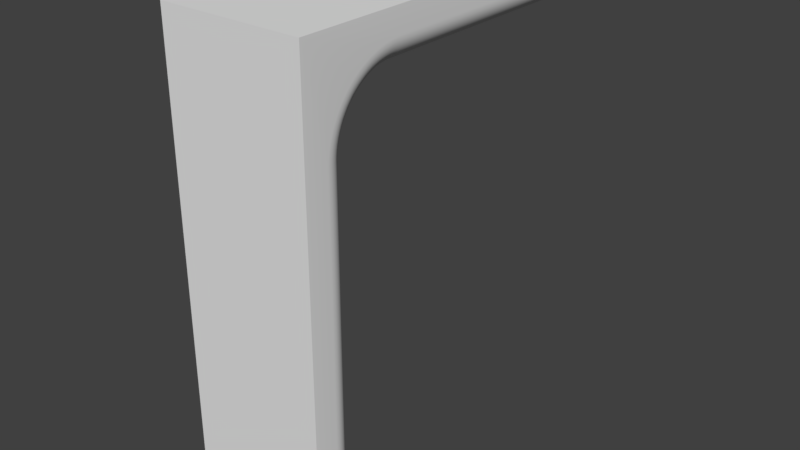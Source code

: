 # Source: CavernSupport.blend  (saved by Blender 2.77.0; exported with 4.5.12 LTS)
import bpy
from mathutils import Matrix  # noqa: F401  (used for matrix-valued properties, if any)

bpy.ops.wm.read_factory_settings(use_empty=True)
scene = bpy.context.scene
scene.name = 'Scene'

# ---- collections
col_collection_1 = bpy.data.collections.new('Collection 1'); scene.collection.children.link(col_collection_1)

# ---- materials (node trees are filled in below, after node groups)
mat_material = bpy.data.materials.new('Material')
mat_material.alpha_threshold = 0.0
mat_material.use_transparent_shadow = False
mat_material.roughness = 0.5
mat_material.line_color = (0.0, 0.0, 0.0, 1.0)

# ---- material node trees

# ---- world
world_world = bpy.data.worlds.new('World'); scene.world = world_world
world_world.color = (0.05088, 0.05088, 0.05088)
world_world.use_sun_shadow = False
world_world.sun_shadow_jitter_overblur = 0.0
world_world.cycles.sampling_method = 'MANUAL'

# ---- meshes
me_cube = bpy.data.meshes.new('Cube')
me_cube.from_pydata([(5.0, -1.0, -1.0), (-1.0, -1.0, -1.0), (5.0, 15.0, 19.0), (5.0, -1.0, 19.0), (-1.0, -1.0, 19.0), (-1.0, 15.0, 19.0), (3.5, 1.0, -0.5), (5.0, 0.0, -1.0), (4.156, 0.9877, -1.0), (4.309, 0.9511, -1.0), (4.454, 0.891, -1.0), (4.588, 0.809, -1.0), (4.707, 0.7071, -1.0), (4.809, 0.5878, -1.0), (4.891, 0.454, -1.0), (4.951, 0.309, -1.0), (4.988, 0.1564, -1.0), (5.0, 15.0, 18.0), (3.5, 14.5, 17.0), (4.988, 15.0, 17.84), (4.951, 15.0, 17.69), (4.891, 15.0, 17.55), (4.809, 15.0, 17.41), (4.707, 15.0, 17.29), (4.588, 15.0, 17.19), (4.454, 15.0, 17.11), (4.309, 15.0, 17.05), (4.156, 15.0, 17.01), (5.0, 0.0004933, 14.53), (3.5, 1.0, 14.5), (4.988, 0.1569, 14.53), (4.951, 0.3094, 14.52), (4.891, 0.4543, 14.52), (4.809, 0.588, 14.51), (4.707, 0.7073, 14.51), (4.588, 0.8091, 14.51), (4.454, 0.8911, 14.5), (4.309, 0.9511, 14.5), (4.156, 0.9877, 14.5), (5.0, 3.5, 18.0), (3.5, 3.5, 17.0), (4.988, 3.5, 17.84), (4.951, 3.5, 17.69), (4.891, 3.5, 17.55), (4.809, 3.5, 17.41), (4.707, 3.5, 17.29), (4.588, 3.5, 17.19), (4.454, 3.5, 17.11), (4.309, 3.5, 17.05), (4.156, 3.5, 17.01), (5.0, 0.006414, 14.72), (3.5, 1.005, 14.66), (4.988, 0.1626, 14.71), (4.951, 0.315, 14.7), (4.891, 0.4597, 14.69), (4.809, 0.5933, 14.68), (4.707, 0.7125, 14.68), (4.588, 0.8142, 14.67), (4.454, 0.8961, 14.66), (4.309, 0.9561, 14.66), (4.156, 0.9926, 14.66), (5.0, 0.02711, 14.94), (3.5, 1.02, 14.81), (4.988, 0.1824, 14.92), (4.951, 0.3338, 14.9), (4.891, 0.4777, 14.88), (4.809, 0.6105, 14.87), (4.707, 0.729, 14.85), (4.588, 0.8301, 14.84), (4.454, 0.9115, 14.83), (4.309, 0.9711, 14.82), (4.156, 1.007, 14.81), (5.0, 0.06151, 15.16), (3.5, 1.044, 14.97), (4.988, 0.2152, 15.13), (4.951, 0.3652, 15.1), (4.891, 0.5077, 15.07), (4.809, 0.6392, 15.05), (4.707, 0.7564, 15.02), (4.588, 0.8566, 15.0), (4.454, 0.9372, 14.99), (4.309, 0.9962, 14.98), (4.156, 1.032, 14.97), (5.0, 0.1095, 15.37), (3.5, 1.079, 15.12), (4.988, 0.2611, 15.33), (4.951, 0.4089, 15.29), (4.891, 0.5494, 15.26), (4.809, 0.6791, 15.22), (4.707, 0.7947, 15.19), (4.588, 0.8935, 15.17), (4.454, 0.9729, 15.15), (4.309, 1.031, 15.13), (4.156, 1.067, 15.12), (5.0, 0.1708, 15.58), (3.5, 1.122, 15.27), (4.988, 0.3197, 15.53), (4.951, 0.4649, 15.49), (4.891, 0.6028, 15.44), (4.809, 0.7301, 15.4), (4.707, 0.8437, 15.36), (4.588, 0.9406, 15.33), (4.454, 1.019, 15.31), (4.309, 1.076, 15.29), (4.156, 1.111, 15.28), (5.0, 0.2453, 15.79), (3.5, 1.176, 15.42), (4.988, 0.3908, 15.73), (4.951, 0.5328, 15.67), (4.891, 0.6676, 15.62), (4.809, 0.7921, 15.57), (4.707, 0.9031, 15.53), (4.588, 0.9979, 15.49), (4.454, 1.074, 15.46), (4.309, 1.13, 15.44), (4.156, 1.164, 15.42), (5.0, 0.3327, 15.99), (3.5, 1.238, 15.56), (4.988, 0.4743, 15.92), (4.951, 0.6124, 15.86), (4.891, 0.7436, 15.8), (4.809, 0.8648, 15.74), (4.707, 0.9728, 15.69), (4.588, 1.065, 15.65), (4.454, 1.139, 15.61), (4.309, 1.194, 15.59), (4.156, 1.227, 15.57), (5.0, 0.4325, 16.19), (3.5, 1.309, 15.7), (4.988, 0.5696, 16.11), (4.951, 0.7034, 16.04), (4.891, 0.8305, 15.97), (4.809, 0.9478, 15.9), (4.707, 1.052, 15.85), (4.588, 1.142, 15.8), (4.454, 1.214, 15.76), (4.309, 1.266, 15.73), (4.156, 1.298, 15.71), (5.0, 0.5444, 16.38), (3.5, 1.389, 15.84), (4.988, 0.6766, 16.29), (4.951, 0.8055, 16.21), (4.891, 0.9279, 16.13), (4.809, 1.041, 16.06), (4.707, 1.142, 16.0), (4.588, 1.228, 15.94), (4.454, 1.297, 15.9), (4.309, 1.348, 15.87), (4.156, 1.379, 15.85), (5.0, 0.668, 16.56), (3.5, 1.477, 15.97), (4.988, 0.7947, 16.47), (4.951, 0.9182, 16.38), (4.891, 1.036, 16.29), (4.809, 1.144, 16.21), (4.707, 1.24, 16.14), (4.588, 1.323, 16.08), (4.454, 1.389, 16.03), (4.309, 1.438, 16.0), (4.156, 1.467, 15.98), (5.0, 0.8028, 16.73), (3.5, 1.574, 16.09), (4.988, 0.9234, 16.63), (4.951, 1.041, 16.53), (4.891, 1.153, 16.44), (4.809, 1.256, 16.36), (4.707, 1.348, 16.28), (4.588, 1.426, 16.22), (4.454, 1.49, 16.16), (4.309, 1.536, 16.12), (4.156, 1.564, 16.1), (5.0, 0.9483, 16.9), (3.5, 1.678, 16.21), (4.988, 1.062, 16.79), (4.951, 1.174, 16.68), (4.891, 1.279, 16.59), (4.809, 1.377, 16.49), (4.707, 1.464, 16.41), (4.588, 1.538, 16.34), (4.454, 1.598, 16.29), (4.309, 1.642, 16.24), (4.156, 1.669, 16.22), (5.0, 1.104, 17.05), (3.5, 1.789, 16.32), (4.988, 1.211, 16.94), (4.951, 1.315, 16.83), (4.891, 1.415, 16.72), (4.809, 1.506, 16.62), (4.707, 1.588, 16.54), (4.588, 1.658, 16.46), (4.454, 1.714, 16.4), (4.309, 1.755, 16.36), (4.156, 1.78, 16.33), (5.0, 1.269, 17.2), (3.5, 1.906, 16.43), (4.988, 1.368, 17.08), (4.951, 1.466, 16.96), (4.891, 1.558, 16.85), (4.809, 1.644, 16.74), (4.707, 1.72, 16.65), (4.588, 1.785, 16.57), (4.454, 1.837, 16.51), (4.309, 1.875, 16.46), (4.156, 1.899, 16.44), (5.0, 1.442, 17.33), (3.5, 2.031, 16.52), (4.988, 1.534, 17.21), (4.951, 1.624, 17.08), (4.891, 1.709, 16.96), (4.809, 1.788, 16.86), (4.707, 1.858, 16.76), (4.588, 1.918, 16.68), (4.454, 1.966, 16.61), (4.309, 2.002, 16.56), (4.156, 2.023, 16.53), (5.0, 1.624, 17.46), (3.5, 2.16, 16.61), (4.988, 1.708, 17.32), (4.951, 1.79, 17.19), (4.891, 1.868, 17.07), (4.809, 1.939, 16.96), (4.707, 2.003, 16.86), (4.588, 2.058, 16.77), (4.454, 2.102, 16.7), (4.309, 2.134, 16.65), (4.156, 2.154, 16.62), (5.0, 1.814, 17.57), (3.5, 2.296, 16.69), (4.988, 1.889, 17.43), (4.951, 1.963, 17.3), (4.891, 2.032, 17.17), (4.809, 2.097, 17.05), (4.707, 2.154, 16.95), (4.588, 2.204, 16.86), (4.454, 2.243, 16.79), (4.309, 2.272, 16.73), (4.156, 2.29, 16.7), (5.0, 2.01, 17.67), (3.5, 2.436, 16.76), (4.988, 2.076, 17.53), (4.951, 2.141, 17.39), (4.891, 2.203, 17.26), (4.809, 2.26, 17.14), (4.707, 2.311, 17.03), (4.588, 2.354, 16.93), (4.454, 2.389, 16.86), (4.309, 2.415, 16.81), (4.156, 2.43, 16.77), (5.0, 2.211, 17.75), (3.5, 2.58, 16.82), (4.988, 2.269, 17.61), (4.951, 2.325, 17.47), (4.891, 2.379, 17.33), (4.809, 2.428, 17.21), (4.707, 2.472, 17.1), (4.588, 2.509, 17.0), (4.454, 2.54, 16.93), (4.309, 2.562, 16.87), (4.156, 2.575, 16.84), (5.0, 2.418, 17.83), (3.5, 2.727, 16.88), (4.988, 2.467, 17.68), (4.951, 2.514, 17.54), (4.891, 2.559, 17.4), (4.809, 2.6, 17.27), (4.707, 2.637, 17.16), (4.588, 2.668, 17.06), (4.454, 2.694, 16.98), (4.309, 2.712, 16.92), (4.156, 2.724, 16.89), (5.0, 2.629, 17.89), (3.5, 2.878, 16.92), (4.988, 2.668, 17.74), (4.951, 2.706, 17.59), (4.891, 2.742, 17.45), (4.809, 2.776, 17.32), (4.707, 2.805, 17.21), (4.588, 2.831, 17.11), (4.454, 2.851, 17.03), (4.309, 2.866, 16.97), (4.156, 2.875, 16.93), (5.0, 2.844, 17.94), (3.5, 3.032, 16.96), (4.988, 2.873, 17.78), (4.951, 2.902, 17.63), (4.891, 2.929, 17.49), (4.809, 2.954, 17.36), (4.707, 2.977, 17.24), (4.588, 2.996, 17.14), (4.454, 3.011, 17.06), (4.309, 3.022, 17.0), (4.156, 3.029, 16.97), (5.0, 3.061, 17.97), (3.5, 3.187, 16.98), (4.988, 3.081, 17.82), (4.951, 3.1, 17.67), (4.891, 3.118, 17.52), (4.809, 3.135, 17.39), (4.707, 3.15, 17.27), (4.588, 3.163, 17.17), (4.454, 3.173, 17.09), (4.309, 3.181, 17.03), (4.156, 3.185, 16.99), (5.0, 3.28, 17.99), (3.5, 3.343, 17.0), (4.988, 3.29, 17.84), (4.951, 3.3, 17.69), (4.891, 3.309, 17.54), (4.809, 3.317, 17.41), (4.707, 3.325, 17.29), (4.588, 3.331, 17.19), (4.454, 3.336, 17.1), (4.309, 3.34, 17.04), (4.156, 3.342, 17.01), (-1.0, 3.576e-07, -1.0), (0.5, 1.0, -0.5), (-0.9877, 0.1564, -1.0), (-0.9511, 0.309, -1.0), (-0.891, 0.454, -1.0), (-0.809, 0.5878, -1.0), (-0.7071, 0.7071, -1.0), (-0.5878, 0.809, -1.0), (-0.454, 0.891, -1.0), (-0.309, 0.9511, -1.0), (-0.1564, 0.9877, -1.0), (0.5, 14.5, 17.0), (-1.0, 15.0, 18.0), (-0.1564, 15.0, 17.01), (-0.309, 15.0, 17.05), (-0.454, 15.0, 17.11), (-0.5878, 15.0, 17.19), (-0.7071, 15.0, 17.29), (-0.809, 15.0, 17.41), (-0.891, 15.0, 17.55), (-0.9511, 15.0, 17.69), (-0.9877, 15.0, 17.84), (-1.0, 3.469, 18.0), (0.5, 3.5, 17.0), (-0.9877, 3.474, 17.84), (-0.9511, 3.478, 17.69), (-0.891, 3.483, 17.55), (-0.809, 3.487, 17.41), (-0.7071, 3.491, 17.29), (-0.5878, 3.494, 17.19), (-0.454, 3.497, 17.11), (-0.309, 3.498, 17.05), (-0.1564, 3.5, 17.01), (0.5, 1.0, 14.5), (-1.0, 2.384e-07, 14.5), (-0.1564, 0.9877, 14.5), (-0.309, 0.9511, 14.5), (-0.454, 0.891, 14.5), (-0.5878, 0.809, 14.5), (-0.7071, 0.7071, 14.5), (-0.809, 0.5878, 14.5), (-0.891, 0.454, 14.5), (-0.9511, 0.309, 14.5), (-0.9877, 0.1564, 14.5), (0.5, 3.343, 17.0), (-1.0, 3.28, 17.99), (-0.1564, 3.342, 17.01), (-0.309, 3.34, 17.04), (-0.454, 3.336, 17.1), (-0.5878, 3.331, 17.19), (-0.7071, 3.325, 17.29), (-0.809, 3.317, 17.41), (-0.891, 3.309, 17.54), (-0.9511, 3.3, 17.69), (-0.9877, 3.29, 17.84), (0.5, 3.187, 16.98), (-1.0, 3.061, 17.97), (-0.1564, 3.185, 16.99), (-0.309, 3.181, 17.03), (-0.454, 3.173, 17.09), (-0.5878, 3.163, 17.17), (-0.7071, 3.15, 17.27), (-0.809, 3.135, 17.39), (-0.891, 3.118, 17.52), (-0.9511, 3.1, 17.67), (-0.9877, 3.081, 17.82), (0.5, 3.032, 16.96), (-1.0, 2.844, 17.94), (-0.1564, 3.029, 16.97), (-0.309, 3.022, 17.0), (-0.454, 3.011, 17.06), (-0.5878, 2.996, 17.14), (-0.7071, 2.977, 17.24), (-0.809, 2.954, 17.36), (-0.891, 2.929, 17.49), (-0.9511, 2.902, 17.63), (-0.9877, 2.873, 17.78), (0.5, 2.878, 16.92), (-1.0, 2.629, 17.89), (-0.1564, 2.875, 16.93), (-0.309, 2.866, 16.97), (-0.454, 2.851, 17.03), (-0.5878, 2.831, 17.11), (-0.7071, 2.805, 17.21), (-0.809, 2.776, 17.32), (-0.891, 2.742, 17.45), (-0.9511, 2.706, 17.59), (-0.9877, 2.668, 17.74), (0.5, 2.727, 16.88), (-1.0, 2.418, 17.83), (-0.1564, 2.724, 16.89), (-0.309, 2.712, 16.92), (-0.454, 2.694, 16.98), (-0.5878, 2.668, 17.06), (-0.7071, 2.637, 17.16), (-0.809, 2.6, 17.27), (-0.891, 2.559, 17.4), (-0.9511, 2.514, 17.54), (-0.9877, 2.467, 17.68), (0.5, 2.58, 16.82), (-1.0, 2.211, 17.75), (-0.1564, 2.575, 16.84), (-0.309, 2.562, 16.87), (-0.454, 2.54, 16.93), (-0.5878, 2.509, 17.0), (-0.7071, 2.472, 17.1), (-0.809, 2.428, 17.21), (-0.891, 2.379, 17.33), (-0.9511, 2.325, 17.47), (-0.9877, 2.269, 17.61), (0.5, 2.436, 16.76), (-1.0, 2.01, 17.67), (-0.1564, 2.43, 16.77), (-0.309, 2.415, 16.81), (-0.454, 2.389, 16.86), (-0.5878, 2.354, 16.93), (-0.7071, 2.311, 17.03), (-0.809, 2.26, 17.14), (-0.891, 2.203, 17.26), (-0.9511, 2.141, 17.39), (-0.9877, 2.076, 17.53), (0.5, 2.296, 16.69), (-1.0, 1.814, 17.57), (-0.1564, 2.29, 16.7), (-0.309, 2.272, 16.73), (-0.454, 2.243, 16.79), (-0.5878, 2.204, 16.86), (-0.7071, 2.154, 16.95), (-0.809, 2.097, 17.05), (-0.891, 2.032, 17.17), (-0.9511, 1.963, 17.3), (-0.9877, 1.889, 17.43), (0.5, 2.16, 16.61), (-1.0, 1.624, 17.46), (-0.1564, 2.154, 16.62), (-0.309, 2.134, 16.65), (-0.454, 2.102, 16.7), (-0.5878, 2.058, 16.77), (-0.7071, 2.003, 16.86), (-0.809, 1.939, 16.96), (-0.891, 1.868, 17.07), (-0.9511, 1.79, 17.19), (-0.9877, 1.708, 17.32), (0.5, 2.031, 16.52), (-1.0, 1.442, 17.33), (-0.1564, 2.023, 16.53), (-0.309, 2.002, 16.56), (-0.454, 1.966, 16.61), (-0.5878, 1.918, 16.68), (-0.7071, 1.858, 16.76), (-0.809, 1.788, 16.86), (-0.891, 1.709, 16.96), (-0.9511, 1.624, 17.08), (-0.9877, 1.534, 17.21), (0.5, 1.906, 16.43), (-1.0, 1.269, 17.2), (-0.1564, 1.899, 16.44), (-0.309, 1.875, 16.46), (-0.454, 1.837, 16.51), (-0.5878, 1.785, 16.57), (-0.7071, 1.72, 16.65), (-0.809, 1.644, 16.74), (-0.891, 1.558, 16.85), (-0.9511, 1.466, 16.96), (-0.9877, 1.368, 17.08), (0.5, 1.789, 16.32), (-1.0, 1.104, 17.05), (-0.1564, 1.78, 16.33), (-0.309, 1.755, 16.36), (-0.454, 1.714, 16.4), (-0.5878, 1.658, 16.46), (-0.7071, 1.588, 16.54), (-0.809, 1.506, 16.62), (-0.891, 1.415, 16.72), (-0.9511, 1.315, 16.83), (-0.9877, 1.211, 16.94), (0.5, 1.678, 16.21), (-1.0, 0.9483, 16.9), (-0.1564, 1.669, 16.22), (-0.309, 1.642, 16.24), (-0.454, 1.598, 16.29), (-0.5878, 1.538, 16.34), (-0.7071, 1.464, 16.41), (-0.809, 1.377, 16.49), (-0.891, 1.279, 16.59), (-0.9511, 1.174, 16.68), (-0.9877, 1.062, 16.79), (0.5, 1.574, 16.09), (-1.0, 0.8028, 16.73), (-0.1564, 1.564, 16.1), (-0.309, 1.536, 16.12), (-0.454, 1.49, 16.16), (-0.5878, 1.426, 16.22), (-0.7071, 1.348, 16.28), (-0.809, 1.256, 16.36), (-0.891, 1.153, 16.44), (-0.9511, 1.041, 16.53), (-0.9877, 0.9234, 16.63), (0.5, 1.477, 15.97), (-1.0, 0.668, 16.56), (-0.1564, 1.467, 15.98), (-0.309, 1.438, 16.0), (-0.454, 1.389, 16.03), (-0.5878, 1.323, 16.08), (-0.7071, 1.24, 16.14), (-0.809, 1.144, 16.21), (-0.891, 1.036, 16.29), (-0.9511, 0.9182, 16.38), (-0.9877, 0.7947, 16.47), (0.5, 1.389, 15.84), (-1.0, 0.5444, 16.38), (-0.1564, 1.379, 15.85), (-0.309, 1.348, 15.87), (-0.454, 1.297, 15.9), (-0.5878, 1.228, 15.94), (-0.7071, 1.142, 16.0), (-0.809, 1.041, 16.06), (-0.891, 0.9279, 16.13), (-0.9511, 0.8055, 16.21), (-0.9877, 0.6766, 16.29), (0.5, 1.309, 15.7), (-1.0, 0.4325, 16.19), (-0.1564, 1.298, 15.71), (-0.309, 1.266, 15.73), (-0.454, 1.214, 15.76), (-0.5878, 1.142, 15.8), (-0.7071, 1.052, 15.85), (-0.809, 0.9478, 15.9), (-0.891, 0.8305, 15.97), (-0.9511, 0.7034, 16.04), (-0.9877, 0.5696, 16.11), (0.5, 1.238, 15.56), (-1.0, 0.3327, 15.99), (-0.1564, 1.227, 15.57), (-0.309, 1.194, 15.59), (-0.454, 1.139, 15.61), (-0.5878, 1.065, 15.65), (-0.7071, 0.9728, 15.69), (-0.809, 0.8648, 15.74), (-0.891, 0.7436, 15.8), (-0.9511, 0.6124, 15.86), (-0.9877, 0.4743, 15.92), (0.5, 1.176, 15.42), (-1.0, 0.2453, 15.79), (-0.1564, 1.164, 15.42), (-0.309, 1.13, 15.44), (-0.454, 1.074, 15.46), (-0.5878, 0.9979, 15.49), (-0.7071, 0.9031, 15.53), (-0.809, 0.7921, 15.57), (-0.891, 0.6676, 15.62), (-0.9511, 0.5328, 15.67), (-0.9877, 0.3908, 15.73), (0.5, 1.122, 15.27), (-1.0, 0.1708, 15.58), (-0.1564, 1.111, 15.28), (-0.309, 1.076, 15.29), (-0.454, 1.019, 15.31), (-0.5878, 0.9406, 15.33), (-0.7071, 0.8437, 15.36), (-0.809, 0.7301, 15.4), (-0.891, 0.6028, 15.44), (-0.9511, 0.4649, 15.49), (-0.9877, 0.3197, 15.53), (0.5, 1.079, 15.12), (-1.0, 0.1095, 15.37), (-0.1564, 1.067, 15.12), (-0.309, 1.031, 15.13), (-0.454, 0.9729, 15.15), (-0.5878, 0.8935, 15.17), (-0.7071, 0.7947, 15.19), (-0.809, 0.6791, 15.22), (-0.891, 0.5494, 15.26), (-0.9511, 0.4089, 15.29), (-0.9877, 0.2611, 15.33), (0.5, 1.044, 14.97), (-1.0, 0.06151, 15.16), (-0.1564, 1.032, 14.97), (-0.309, 0.9962, 14.98), (-0.454, 0.9372, 14.99), (-0.5878, 0.8566, 15.0), (-0.7071, 0.7564, 15.02), (-0.809, 0.6392, 15.05), (-0.891, 0.5077, 15.07), (-0.9511, 0.3652, 15.1), (-0.9877, 0.2152, 15.13), (0.5, 1.02, 14.81), (-1.0, 0.02711, 14.94), (-0.1564, 1.007, 14.81), (-0.309, 0.9711, 14.82), (-0.454, 0.9115, 14.83), (-0.5878, 0.8301, 14.84), (-0.7071, 0.729, 14.85), (-0.809, 0.6105, 14.87), (-0.891, 0.4777, 14.88), (-0.9511, 0.3338, 14.9), (-0.9877, 0.1824, 14.92), (0.5, 1.005, 14.66), (-1.0, 0.006414, 14.72), (-0.1564, 0.9926, 14.66), (-0.309, 0.9561, 14.66), (-0.454, 0.8961, 14.66), (-0.5878, 0.8142, 14.67), (-0.7071, 0.7125, 14.68), (-0.809, 0.5933, 14.68), (-0.891, 0.4597, 14.69), (-0.9511, 0.315, 14.7), (-0.9877, 0.1626, 14.71), (4.0, 3.343, 17.0), (4.0, 3.5, 17.0), (4.0, 3.187, 16.98), (4.0, 3.032, 16.96), (4.0, 2.878, 16.92), (4.0, 2.727, 16.88), (4.0, 2.58, 16.82), (4.0, 2.436, 16.76), (4.0, 2.296, 16.69), (4.0, 2.16, 16.61), (4.0, 2.031, 16.52), (4.0, 1.906, 16.43), (4.0, 1.789, 16.32), (4.0, 1.678, 16.21), (4.0, 1.574, 16.09), (4.0, 1.477, 15.97), (4.0, 1.389, 15.84), (4.0, 1.309, 15.7), (4.0, 1.238, 15.56), (4.0, 1.176, 15.42), (4.0, 1.122, 15.27), (4.0, 1.079, 15.12), (4.0, 1.044, 14.97), (4.0, 1.02, 14.81), (4.0, 1.005, 14.66), (4.0, 1.0, 14.5), (4.0, 1.0, -1.0), (4.0, 15.0, 17.0), (-1.192e-07, 3.5, 17.0), (-1.192e-07, 3.343, 17.0), (-1.192e-07, 3.187, 16.98), (-1.192e-07, 3.032, 16.96), (-1.192e-07, 2.878, 16.92), (-1.192e-07, 2.727, 16.88), (-1.192e-07, 2.58, 16.82), (-1.192e-07, 2.436, 16.76), (-1.192e-07, 2.296, 16.69), (-1.192e-07, 2.16, 16.61), (-1.192e-07, 2.031, 16.52), (-2.384e-07, 1.906, 16.43), (-2.384e-07, 1.789, 16.32), (-2.384e-07, 1.678, 16.21), (-2.384e-07, 1.574, 16.09), (-2.384e-07, 1.477, 15.97), (-2.384e-07, 1.389, 15.84), (-2.384e-07, 1.309, 15.7), (-2.384e-07, 1.238, 15.56), (-2.384e-07, 1.176, 15.42), (-2.384e-07, 1.122, 15.27), (-2.384e-07, 1.079, 15.12), (-2.384e-07, 1.044, 14.97), (-2.384e-07, 1.02, 14.81), (-2.384e-07, 1.005, 14.66), (-2.384e-07, 1.0, 14.5), (4.231e-24, 1.0, -1.0), (1.192e-07, 15.0, 17.0), (0.5, 0.8232, 14.68), (3.5, 0.8232, 14.68), (3.5, 3.323, 17.18), (0.5, 3.323, 17.18), (3.5, 3.166, 17.17), (0.5, 3.166, 17.17), (0.5, 0.8282, 14.83), (3.5, 0.8282, 14.83), (3.5, 3.01, 17.16), (0.5, 3.01, 17.16), (3.5, 2.855, 17.13), (0.5, 2.855, 17.13), (3.5, 2.701, 17.1), (0.5, 2.701, 17.1), (3.5, 2.551, 17.05), (0.5, 2.551, 17.05), (3.5, 2.403, 17.0), (0.5, 2.403, 17.0), (3.5, 2.259, 16.94), (0.5, 2.259, 16.94), (3.5, 2.119, 16.87), (0.5, 2.119, 16.87), (3.5, 1.984, 16.79), (0.5, 1.984, 16.79), (3.5, 1.854, 16.7), (0.5, 1.854, 16.7), (3.5, 1.73, 16.6), (0.5, 1.73, 16.6), (3.5, 1.612, 16.5), (0.5, 1.612, 16.5), (3.5, 1.501, 16.39), (0.5, 1.501, 16.39), (3.5, 1.397, 16.27), (0.5, 1.397, 16.27), (3.5, 1.301, 16.15), (0.5, 1.301, 16.15), (3.5, 1.212, 16.02), (0.5, 1.212, 16.02), (3.5, 1.132, 15.88), (0.5, 1.132, 15.88), (3.5, 1.061, 15.74), (0.5, 1.061, 15.74), (3.5, 0.9988, 15.6), (0.5, 0.9988, 15.6), (3.5, 0.9456, 15.45), (0.5, 0.9456, 15.45), (3.5, 0.9018, 15.3), (0.5, 0.9018, 15.3), (3.5, 0.8675, 15.15), (0.5, 0.8675, 15.15), (3.5, 0.8429, 14.99), (0.5, 0.8429, 14.99), (3.5, 0.8232, -0.3232), (3.5, 14.32, 17.18), (0.5, 0.8232, -0.3232), (0.5, 14.32, 17.18), (5.0, 15.0, 19.0), (5.0, 15.0, 19.0), (5.0, -1.0, 19.0), (5.0, -1.0, 19.0), (5.0, -1.0, -1.0), (5.0, -1.0, -1.0), (-1.0, -1.0, 19.0), (-1.0, -1.0, 19.0), (-1.0, -1.0, -1.0), (-1.0, -1.0, -1.0), (-1.0, 15.0, 19.0), (-1.0, 15.0, 19.0), (5.0, 0.0, -1.0), (4.988, 0.1564, -1.0), (4.951, 0.309, -1.0), (4.891, 0.454, -1.0), (4.809, 0.5878, -1.0), (4.707, 0.7071, -1.0), (4.588, 0.809, -1.0), (4.454, 0.891, -1.0), (4.309, 0.9511, -1.0), (4.156, 0.9877, -1.0), (4.0, 1.0, -1.0), (4.0, 15.0, 17.0), (4.156, 15.0, 17.01), (4.309, 15.0, 17.05), (4.454, 15.0, 17.11), (4.588, 15.0, 17.19), (4.707, 15.0, 17.29), (4.809, 15.0, 17.41), (4.891, 15.0, 17.55), (4.951, 15.0, 17.69), (4.988, 15.0, 17.84), (5.0, 15.0, 18.0), (-0.9877, 0.1564, -1.0), (-1.0, 3.576e-07, -1.0), (-0.9511, 0.309, -1.0), (-0.891, 0.454, -1.0), (-0.809, 0.5878, -1.0), (-0.7071, 0.7071, -1.0), (-0.5878, 0.809, -1.0), (-0.454, 0.891, -1.0), (-0.309, 0.9511, -1.0), (-0.1564, 0.9877, -1.0), (4.231e-24, 1.0, -1.0), (-1.0, 15.0, 18.0), (-0.9877, 15.0, 17.84), (-0.9511, 15.0, 17.69), (-0.891, 15.0, 17.55), (-0.809, 15.0, 17.41), (-0.7071, 15.0, 17.29), (-0.5878, 15.0, 17.19), (-0.454, 15.0, 17.11), (-0.309, 15.0, 17.05), (-0.1564, 15.0, 17.01), (1.192e-07, 15.0, 17.0), (0.5, 14.5, 17.0), (0.5, 14.5, 17.0), (0.5, 14.32, 17.18), (0.5, 14.32, 17.18), (3.5, 14.32, 17.18), (3.5, 14.32, 17.18), (3.5, 14.5, 17.0), (3.5, 14.5, 17.0), (0.5, 0.8232, -0.3232), (0.5, 0.8232, -0.3232), (0.5, 1.0, -0.5), (0.5, 1.0, -0.5), (3.5, 1.0, -0.5), (3.5, 1.0, -0.5), (3.5, 0.8232, -0.3232), (3.5, 0.8232, -0.3232), (3.5, 3.343, 17.0), (3.5, 3.5, 17.0), (3.5, 3.187, 16.98), (3.5, 3.032, 16.96), (3.5, 2.878, 16.92), (3.5, 2.727, 16.88), (3.5, 2.58, 16.82), (3.5, 2.436, 16.76), (3.5, 2.296, 16.69), (3.5, 2.16, 16.61), (3.5, 2.031, 16.52), (3.5, 1.906, 16.43), (3.5, 1.789, 16.32), (3.5, 1.678, 16.21), (3.5, 1.574, 16.09), (3.5, 1.477, 15.97), (3.5, 1.389, 15.84), (3.5, 1.309, 15.7), (3.5, 1.238, 15.56), (3.5, 1.176, 15.42), (3.5, 1.122, 15.27), (3.5, 1.079, 15.12), (3.5, 1.044, 14.97), (3.5, 1.02, 14.81), (3.5, 1.005, 14.66), (3.5, 1.0, 14.5), (0.5, 3.5, 17.0), (0.5, 3.343, 17.0), (0.5, 3.187, 16.98), (0.5, 3.032, 16.96), (0.5, 2.878, 16.92), (0.5, 2.727, 16.88), (0.5, 2.58, 16.82), (0.5, 2.436, 16.76), (0.5, 2.296, 16.69), (0.5, 2.16, 16.61), (0.5, 2.031, 16.52), (0.5, 1.906, 16.43), (0.5, 1.789, 16.32), (0.5, 1.678, 16.21), (0.5, 1.574, 16.09), (0.5, 1.477, 15.97), (0.5, 1.389, 15.84), (0.5, 1.309, 15.7), (0.5, 1.238, 15.56), (0.5, 1.176, 15.42), (0.5, 1.122, 15.27), (0.5, 1.079, 15.12), (0.5, 1.044, 14.97), (0.5, 1.02, 14.81), (0.5, 1.005, 14.66), (0.5, 1.0, 14.5), (3.5, 3.166, 17.17), (3.5, 3.323, 17.18), (3.5, 3.01, 17.16), (3.5, 2.855, 17.13), (3.5, 2.701, 17.1), (3.5, 2.551, 17.05), (3.5, 2.403, 17.0), (3.5, 2.259, 16.94), (3.5, 2.119, 16.87), (3.5, 1.984, 16.79), (3.5, 1.854, 16.7), (3.5, 1.73, 16.6), (3.5, 1.612, 16.5), (3.5, 1.501, 16.39), (3.5, 1.397, 16.27), (3.5, 1.301, 16.15), (3.5, 1.212, 16.02), (3.5, 1.132, 15.88), (3.5, 1.061, 15.74), (3.5, 0.9988, 15.6), (3.5, 0.9456, 15.45), (3.5, 0.9018, 15.3), (3.5, 0.8675, 15.15), (3.5, 0.8429, 14.99), (3.5, 0.8282, 14.83), (3.5, 0.8232, 14.68), (0.5, 3.323, 17.18), (0.5, 3.166, 17.17), (0.5, 3.01, 17.16), (0.5, 2.855, 17.13), (0.5, 2.701, 17.1), (0.5, 2.551, 17.05), (0.5, 2.403, 17.0), (0.5, 2.259, 16.94), (0.5, 2.119, 16.87), (0.5, 1.984, 16.79), (0.5, 1.854, 16.7), (0.5, 1.73, 16.6), (0.5, 1.612, 16.5), (0.5, 1.501, 16.39), (0.5, 1.397, 16.27), (0.5, 1.301, 16.15), (0.5, 1.212, 16.02), (0.5, 1.132, 15.88), (0.5, 1.061, 15.74), (0.5, 0.9988, 15.6), (0.5, 0.9456, 15.45), (0.5, 0.9018, 15.3), (0.5, 0.8675, 15.15), (0.5, 0.8429, 14.99), (0.5, 0.8282, 14.83), (0.5, 0.8232, 14.68)], [], [(17, 734, 736, 738, 746, 28, 50, 61, 72, 83, 94, 105, 116, 127, 138, 149, 160, 171, 182, 193, 204, 215, 226, 237, 248, 259, 270, 281, 292, 303, 39), (839, 838, 695, 697), (739, 737, 740, 742), (812, 813, 696, 864), (735, 744, 741, 3), (838, 837, 889, 695), (811, 812, 864, 863), (837, 836, 888, 889), (810, 811, 863, 862), (836, 835, 887, 888), (809, 810, 862, 861), (835, 834, 886, 887), (790, 796, 794, 792), (808, 809, 861, 860), (834, 833, 885, 886), (802, 800, 798, 804), (806, 808, 860, 858), (833, 832, 884, 885), (832, 791, 793, 884), (807, 806, 858, 859), (797, 807, 859, 795), (801, 857, 909, 799), (831, 803, 805, 883), (857, 856, 908, 909), (830, 831, 883, 882), (856, 855, 907, 908), (829, 830, 882, 881), (855, 854, 906, 907), (828, 829, 881, 880), (854, 853, 905, 906), (789, 788, 787, 786, 785, 784, 783, 782, 781, 780, 326, 745, 2, 767, 766, 765, 764, 763, 762, 761, 760, 759, 758, 649), (39, 303, 305, 41), (41, 305, 306, 42), (42, 306, 307, 43), (43, 307, 308, 44), (44, 308, 309, 45), (45, 309, 310, 46), (46, 310, 311, 47), (47, 311, 312, 48), (48, 312, 313, 49), (49, 313, 622, 623), (303, 292, 294, 305), (305, 294, 295, 306), (306, 295, 296, 307), (307, 296, 297, 308), (308, 297, 298, 309), (309, 298, 299, 310), (310, 299, 300, 311), (311, 300, 301, 312), (312, 301, 302, 313), (313, 302, 624, 622), (292, 281, 283, 294), (294, 283, 284, 295), (295, 284, 285, 296), (296, 285, 286, 297), (297, 286, 287, 298), (298, 287, 288, 299), (299, 288, 289, 300), (300, 289, 290, 301), (301, 290, 291, 302), (302, 291, 625, 624), (281, 270, 272, 283), (283, 272, 273, 284), (284, 273, 274, 285), (285, 274, 275, 286), (286, 275, 276, 287), (287, 276, 277, 288), (288, 277, 278, 289), (289, 278, 279, 290), (290, 279, 280, 291), (291, 280, 626, 625), (270, 259, 261, 272), (272, 261, 262, 273), (273, 262, 263, 274), (274, 263, 264, 275), (275, 264, 265, 276), (276, 265, 266, 277), (277, 266, 267, 278), (278, 267, 268, 279), (279, 268, 269, 280), (280, 269, 627, 626), (259, 248, 250, 261), (261, 250, 251, 262), (262, 251, 252, 263), (263, 252, 253, 264), (264, 253, 254, 265), (265, 254, 255, 266), (266, 255, 256, 267), (267, 256, 257, 268), (268, 257, 258, 269), (269, 258, 628, 627), (248, 237, 239, 250), (250, 239, 240, 251), (251, 240, 241, 252), (252, 241, 242, 253), (253, 242, 243, 254), (254, 243, 244, 255), (255, 244, 245, 256), (256, 245, 246, 257), (257, 246, 247, 258), (258, 247, 629, 628), (237, 226, 228, 239), (239, 228, 229, 240), (240, 229, 230, 241), (241, 230, 231, 242), (242, 231, 232, 243), (243, 232, 233, 244), (244, 233, 234, 245), (245, 234, 235, 246), (246, 235, 236, 247), (247, 236, 630, 629), (226, 215, 217, 228), (228, 217, 218, 229), (229, 218, 219, 230), (230, 219, 220, 231), (231, 220, 221, 232), (232, 221, 222, 233), (233, 222, 223, 234), (234, 223, 224, 235), (235, 224, 225, 236), (236, 225, 631, 630), (215, 204, 206, 217), (217, 206, 207, 218), (218, 207, 208, 219), (219, 208, 209, 220), (220, 209, 210, 221), (221, 210, 211, 222), (222, 211, 212, 223), (223, 212, 213, 224), (224, 213, 214, 225), (225, 214, 632, 631), (204, 193, 195, 206), (206, 195, 196, 207), (207, 196, 197, 208), (208, 197, 198, 209), (209, 198, 199, 210), (210, 199, 200, 211), (211, 200, 201, 212), (212, 201, 202, 213), (213, 202, 203, 214), (214, 203, 633, 632), (193, 182, 184, 195), (195, 184, 185, 196), (196, 185, 186, 197), (197, 186, 187, 198), (198, 187, 188, 199), (199, 188, 189, 200), (200, 189, 190, 201), (201, 190, 191, 202), (202, 191, 192, 203), (203, 192, 634, 633), (182, 171, 173, 184), (184, 173, 174, 185), (185, 174, 175, 186), (186, 175, 176, 187), (187, 176, 177, 188), (188, 177, 178, 189), (189, 178, 179, 190), (190, 179, 180, 191), (191, 180, 181, 192), (192, 181, 635, 634), (171, 160, 162, 173), (173, 162, 163, 174), (174, 163, 164, 175), (175, 164, 165, 176), (176, 165, 166, 177), (177, 166, 167, 178), (178, 167, 168, 179), (179, 168, 169, 180), (180, 169, 170, 181), (181, 170, 636, 635), (160, 149, 151, 162), (162, 151, 152, 163), (163, 152, 153, 164), (164, 153, 154, 165), (165, 154, 155, 166), (166, 155, 156, 167), (167, 156, 157, 168), (168, 157, 158, 169), (169, 158, 159, 170), (170, 159, 637, 636), (149, 138, 140, 151), (151, 140, 141, 152), (152, 141, 142, 153), (153, 142, 143, 154), (154, 143, 144, 155), (155, 144, 145, 156), (156, 145, 146, 157), (157, 146, 147, 158), (158, 147, 148, 159), (159, 148, 638, 637), (138, 127, 129, 140), (140, 129, 130, 141), (141, 130, 131, 142), (142, 131, 132, 143), (143, 132, 133, 144), (144, 133, 134, 145), (145, 134, 135, 146), (146, 135, 136, 147), (147, 136, 137, 148), (148, 137, 639, 638), (127, 116, 118, 129), (129, 118, 119, 130), (130, 119, 120, 131), (131, 120, 121, 132), (132, 121, 122, 133), (133, 122, 123, 134), (134, 123, 124, 135), (135, 124, 125, 136), (136, 125, 126, 137), (137, 126, 640, 639), (116, 105, 107, 118), (118, 107, 108, 119), (119, 108, 109, 120), (120, 109, 110, 121), (121, 110, 111, 122), (122, 111, 112, 123), (123, 112, 113, 124), (124, 113, 114, 125), (125, 114, 115, 126), (126, 115, 641, 640), (105, 94, 96, 107), (107, 96, 97, 108), (108, 97, 98, 109), (109, 98, 99, 110), (110, 99, 100, 111), (111, 100, 101, 112), (112, 101, 102, 113), (113, 102, 103, 114), (114, 103, 104, 115), (115, 104, 642, 641), (94, 83, 85, 96), (96, 85, 86, 97), (97, 86, 87, 98), (98, 87, 88, 99), (99, 88, 89, 100), (100, 89, 90, 101), (101, 90, 91, 102), (102, 91, 92, 103), (103, 92, 93, 104), (104, 93, 643, 642), (83, 72, 74, 85), (85, 74, 75, 86), (86, 75, 76, 87), (87, 76, 77, 88), (88, 77, 78, 89), (89, 78, 79, 90), (90, 79, 80, 91), (91, 80, 81, 92), (92, 81, 82, 93), (93, 82, 644, 643), (72, 61, 63, 74), (74, 63, 64, 75), (75, 64, 65, 76), (76, 65, 66, 77), (77, 66, 67, 78), (78, 67, 68, 79), (79, 68, 69, 80), (80, 69, 70, 81), (81, 70, 71, 82), (82, 71, 645, 644), (61, 50, 52, 63), (63, 52, 53, 64), (64, 53, 54, 65), (65, 54, 55, 66), (66, 55, 56, 67), (67, 56, 57, 68), (68, 57, 58, 69), (69, 58, 59, 70), (70, 59, 60, 71), (71, 60, 646, 645), (50, 28, 30, 52), (52, 30, 31, 53), (53, 31, 32, 54), (54, 32, 33, 55), (55, 33, 34, 56), (56, 34, 35, 57), (57, 35, 36, 58), (58, 36, 37, 59), (59, 37, 38, 60), (60, 38, 647, 646), (28, 746, 747, 30), (30, 747, 748, 31), (31, 748, 749, 32), (32, 749, 750, 33), (33, 750, 751, 34), (34, 751, 752, 35), (35, 752, 753, 36), (36, 753, 754, 37), (37, 754, 755, 38), (38, 755, 756, 647), (623, 757, 27, 49), (49, 27, 26, 48), (48, 26, 25, 47), (47, 25, 24, 46), (46, 24, 23, 45), (45, 23, 22, 44), (44, 22, 21, 43), (43, 21, 20, 42), (42, 20, 19, 41), (41, 19, 17, 39), (648, 8, 9, 10, 11, 12, 13, 14, 15, 16, 7, 0, 743, 769, 768, 770, 771, 772, 773, 774, 775, 776, 777, 778), (359, 336, 338, 368), (368, 338, 339, 367), (367, 339, 340, 366), (366, 340, 341, 365), (365, 341, 342, 364), (364, 342, 343, 363), (363, 343, 344, 362), (362, 344, 345, 361), (361, 345, 346, 360), (360, 346, 650, 651), (370, 359, 368, 379), (379, 368, 367, 378), (378, 367, 366, 377), (377, 366, 365, 376), (376, 365, 364, 375), (375, 364, 363, 374), (374, 363, 362, 373), (373, 362, 361, 372), (372, 361, 360, 371), (371, 360, 651, 652), (381, 370, 379, 390), (390, 379, 378, 389), (389, 378, 377, 388), (388, 377, 376, 387), (387, 376, 375, 386), (386, 375, 374, 385), (385, 374, 373, 384), (384, 373, 372, 383), (383, 372, 371, 382), (382, 371, 652, 653), (392, 381, 390, 401), (401, 390, 389, 400), (400, 389, 388, 399), (399, 388, 387, 398), (398, 387, 386, 397), (397, 386, 385, 396), (396, 385, 384, 395), (395, 384, 383, 394), (394, 383, 382, 393), (393, 382, 653, 654), (403, 392, 401, 412), (412, 401, 400, 411), (411, 400, 399, 410), (410, 399, 398, 409), (409, 398, 397, 408), (408, 397, 396, 407), (407, 396, 395, 406), (406, 395, 394, 405), (405, 394, 393, 404), (404, 393, 654, 655), (414, 403, 412, 423), (423, 412, 411, 422), (422, 411, 410, 421), (421, 410, 409, 420), (420, 409, 408, 419), (419, 408, 407, 418), (418, 407, 406, 417), (417, 406, 405, 416), (416, 405, 404, 415), (415, 404, 655, 656), (425, 414, 423, 434), (434, 423, 422, 433), (433, 422, 421, 432), (432, 421, 420, 431), (431, 420, 419, 430), (430, 419, 418, 429), (429, 418, 417, 428), (428, 417, 416, 427), (427, 416, 415, 426), (426, 415, 656, 657), (436, 425, 434, 445), (445, 434, 433, 444), (444, 433, 432, 443), (443, 432, 431, 442), (442, 431, 430, 441), (441, 430, 429, 440), (440, 429, 428, 439), (439, 428, 427, 438), (438, 427, 426, 437), (437, 426, 657, 658), (447, 436, 445, 456), (456, 445, 444, 455), (455, 444, 443, 454), (454, 443, 442, 453), (453, 442, 441, 452), (452, 441, 440, 451), (451, 440, 439, 450), (450, 439, 438, 449), (449, 438, 437, 448), (448, 437, 658, 659), (458, 447, 456, 467), (467, 456, 455, 466), (466, 455, 454, 465), (465, 454, 453, 464), (464, 453, 452, 463), (463, 452, 451, 462), (462, 451, 450, 461), (461, 450, 449, 460), (460, 449, 448, 459), (459, 448, 659, 660), (469, 458, 467, 478), (478, 467, 466, 477), (477, 466, 465, 476), (476, 465, 464, 475), (475, 464, 463, 474), (474, 463, 462, 473), (473, 462, 461, 472), (472, 461, 460, 471), (471, 460, 459, 470), (470, 459, 660, 661), (480, 469, 478, 489), (489, 478, 477, 488), (488, 477, 476, 487), (487, 476, 475, 486), (486, 475, 474, 485), (485, 474, 473, 484), (484, 473, 472, 483), (483, 472, 471, 482), (482, 471, 470, 481), (481, 470, 661, 662), (491, 480, 489, 500), (500, 489, 488, 499), (499, 488, 487, 498), (498, 487, 486, 497), (497, 486, 485, 496), (496, 485, 484, 495), (495, 484, 483, 494), (494, 483, 482, 493), (493, 482, 481, 492), (492, 481, 662, 663), (502, 491, 500, 511), (511, 500, 499, 510), (510, 499, 498, 509), (509, 498, 497, 508), (508, 497, 496, 507), (507, 496, 495, 506), (506, 495, 494, 505), (505, 494, 493, 504), (504, 493, 492, 503), (503, 492, 663, 664), (513, 502, 511, 522), (522, 511, 510, 521), (521, 510, 509, 520), (520, 509, 508, 519), (519, 508, 507, 518), (518, 507, 506, 517), (517, 506, 505, 516), (516, 505, 504, 515), (515, 504, 503, 514), (514, 503, 664, 665), (524, 513, 522, 533), (533, 522, 521, 532), (532, 521, 520, 531), (531, 520, 519, 530), (530, 519, 518, 529), (529, 518, 517, 528), (528, 517, 516, 527), (527, 516, 515, 526), (526, 515, 514, 525), (525, 514, 665, 666), (535, 524, 533, 544), (544, 533, 532, 543), (543, 532, 531, 542), (542, 531, 530, 541), (541, 530, 529, 540), (540, 529, 528, 539), (539, 528, 527, 538), (538, 527, 526, 537), (537, 526, 525, 536), (536, 525, 666, 667), (546, 535, 544, 555), (555, 544, 543, 554), (554, 543, 542, 553), (553, 542, 541, 552), (552, 541, 540, 551), (551, 540, 539, 550), (550, 539, 538, 549), (549, 538, 537, 548), (548, 537, 536, 547), (547, 536, 667, 668), (557, 546, 555, 566), (566, 555, 554, 565), (565, 554, 553, 564), (564, 553, 552, 563), (563, 552, 551, 562), (562, 551, 550, 561), (561, 550, 549, 560), (560, 549, 548, 559), (559, 548, 547, 558), (558, 547, 668, 669), (568, 557, 566, 577), (577, 566, 565, 576), (576, 565, 564, 575), (575, 564, 563, 574), (574, 563, 562, 573), (573, 562, 561, 572), (572, 561, 560, 571), (571, 560, 559, 570), (570, 559, 558, 569), (569, 558, 669, 670), (579, 568, 577, 588), (588, 577, 576, 587), (587, 576, 575, 586), (586, 575, 574, 585), (585, 574, 573, 584), (584, 573, 572, 583), (583, 572, 571, 582), (582, 571, 570, 581), (581, 570, 569, 580), (580, 569, 670, 671), (590, 579, 588, 599), (599, 588, 587, 598), (598, 587, 586, 597), (597, 586, 585, 596), (596, 585, 584, 595), (595, 584, 583, 594), (594, 583, 582, 593), (593, 582, 581, 592), (592, 581, 580, 591), (591, 580, 671, 672), (601, 590, 599, 610), (610, 599, 598, 609), (609, 598, 597, 608), (608, 597, 596, 607), (607, 596, 595, 606), (606, 595, 594, 605), (605, 594, 593, 604), (604, 593, 592, 603), (603, 592, 591, 602), (602, 591, 672, 673), (612, 601, 610, 621), (621, 610, 609, 620), (620, 609, 608, 619), (619, 608, 607, 618), (618, 607, 606, 617), (617, 606, 605, 616), (616, 605, 604, 615), (615, 604, 603, 614), (614, 603, 602, 613), (613, 602, 673, 674), (348, 612, 621, 357), (357, 621, 620, 356), (356, 620, 619, 355), (355, 619, 618, 354), (354, 618, 617, 353), (353, 617, 616, 352), (352, 616, 615, 351), (351, 615, 614, 350), (350, 614, 613, 349), (349, 613, 674, 675), (314, 348, 357, 316), (316, 357, 356, 317), (317, 356, 355, 318), (318, 355, 354, 319), (319, 354, 353, 320), (320, 353, 352, 321), (321, 352, 351, 322), (322, 351, 350, 323), (323, 350, 349, 324), (324, 349, 675, 676), (336, 779, 335, 338), (338, 335, 334, 339), (339, 334, 333, 340), (340, 333, 332, 341), (341, 332, 331, 342), (342, 331, 330, 343), (343, 330, 329, 344), (344, 329, 328, 345), (345, 328, 327, 346), (346, 327, 677, 650), (1, 4, 5, 779, 336, 359, 370, 381, 392, 403, 414, 425, 436, 447, 458, 469, 480, 491, 502, 513, 524, 535, 546, 557, 568, 579, 590, 601, 612, 348, 314), (304, 40, 623, 622), (293, 304, 622, 624), (282, 293, 624, 625), (271, 282, 625, 626), (260, 271, 626, 627), (249, 260, 627, 628), (238, 249, 628, 629), (814, 238, 629, 630), (815, 814, 630, 631), (816, 815, 631, 632), (817, 816, 632, 633), (818, 817, 633, 634), (819, 818, 634, 635), (820, 819, 635, 636), (821, 820, 636, 637), (822, 821, 637, 638), (823, 822, 638, 639), (824, 823, 639, 640), (825, 824, 640, 641), (826, 825, 641, 642), (827, 826, 642, 643), (73, 827, 643, 644), (62, 73, 644, 645), (51, 62, 645, 646), (29, 51, 646, 647), (6, 29, 647, 756), (40, 18, 757, 623), (337, 358, 651, 650), (358, 369, 652, 651), (369, 380, 653, 652), (380, 391, 654, 653), (391, 402, 655, 654), (402, 413, 656, 655), (413, 424, 657, 656), (424, 840, 658, 657), (840, 841, 659, 658), (841, 842, 660, 659), (842, 843, 661, 660), (843, 844, 662, 661), (844, 845, 663, 662), (845, 846, 664, 663), (846, 847, 665, 664), (847, 848, 666, 665), (848, 849, 667, 666), (849, 850, 668, 667), (850, 851, 669, 668), (851, 852, 670, 669), (852, 578, 671, 670), (578, 589, 672, 671), (589, 600, 673, 672), (600, 611, 674, 673), (611, 347, 675, 674), (347, 315, 676, 675), (325, 337, 650, 677), (315, 6, 756, 676), (18, 325, 677, 757), (683, 682, 686, 687), (681, 680, 682, 683), (679, 730, 732, 678), (681, 733, 731, 680), (687, 686, 688, 689), (689, 688, 690, 691), (691, 690, 692, 693), (693, 692, 694, 890), (890, 694, 865, 891), (891, 865, 866, 892), (892, 866, 867, 893), (893, 867, 868, 894), (894, 868, 869, 895), (895, 869, 870, 896), (896, 870, 871, 897), (897, 871, 872, 898), (898, 872, 873, 899), (899, 873, 874, 900), (900, 874, 875, 901), (901, 875, 876, 902), (902, 876, 877, 903), (903, 877, 878, 904), (904, 878, 879, 725), (725, 879, 726, 727), (727, 726, 728, 729), (729, 728, 685, 684), (684, 685, 679, 678), (813, 227, 698, 696), (435, 839, 697, 699), (227, 216, 700, 698), (446, 435, 699, 701), (216, 205, 702, 700), (457, 446, 701, 703), (205, 194, 704, 702), (468, 457, 703, 705), (194, 183, 706, 704), (479, 468, 705, 707), (183, 172, 708, 706), (490, 479, 707, 709), (172, 161, 710, 708), (501, 490, 709, 711), (161, 150, 712, 710), (512, 501, 711, 713), (150, 139, 714, 712), (523, 512, 713, 715), (139, 128, 716, 714), (534, 523, 715, 717), (128, 117, 718, 716), (545, 534, 717, 719), (117, 106, 720, 718), (556, 545, 719, 721), (106, 95, 722, 720), (567, 556, 721, 723), (95, 84, 724, 722), (853, 567, 723, 905), (84, 828, 880, 724)])
me_cube.polygons.foreach_set('use_smooth', [True] * 685)
me_cube.materials.append(mat_material)
me_cube.use_remesh_preserve_volume = False
me_cube.use_remesh_preserve_attributes = False
me_cube.use_mirror_vertex_groups = False
me_cube.update()

# ---- objects
ob_cube = bpy.data.objects.new('Cube', me_cube)

# ---- transforms, parenting, visibility, modifiers, constraints
ob_cube.location = (0.0, 0.0, 0.0)
ob_cube.lock_rotations_4d = False
ob_cube.empty_display_type = 'ARROWS'
ob_cube.lineart.crease_threshold = 0.0

# ---- collection membership
col_collection_1.objects.link(ob_cube)

# ---- scene / render settings (as saved in the file)
scene.frame_start = 1; scene.frame_end = 250; scene.frame_set(1)
scene.render.engine = 'BLENDER_EEVEE_NEXT'
scene.render.resolution_percentage = 50
scene.render.dither_intensity = 0.0
scene.cycles.use_denoising = False
scene.cycles.samples = 128
scene.cycles.sampling_pattern = 'TABULATED_SOBOL'
scene.cycles.light_sampling_threshold = 0.0
scene.cycles.use_adaptive_sampling = False
scene.cycles.use_light_tree = False
scene.cycles.blur_glossy = 0.0
scene.cycles.sample_clamp_indirect = 0.0
scene.view_settings.view_transform = 'Standard'
bpy.context.view_layer.update()

# ---- added for rendering (the .blend has no active camera and no usable light): camera, sun
cam_auto = bpy.data.cameras.new('AutoCamera')
cam_auto.lens = 50.0
cam_auto.sensor_width = 36.0
cam_auto.clip_end = 1000.0
ob_auto_camera = bpy.data.objects.new('AutoCamera', cam_auto)
scene.collection.objects.link(ob_auto_camera)
ob_auto_camera.location = (26.3389, -22.2066, 28.4711)
ob_auto_camera.rotation_euler = (1.09748, -7.21219e-08, 0.694738)
scene.camera = ob_auto_camera
light_auto_sun = bpy.data.lights.new('AutoSun', 'SUN')
light_auto_sun.energy = 3.0
light_auto_sun.angle = 0.0523599
ob_auto_sun = bpy.data.objects.new('AutoSun', light_auto_sun)
scene.collection.objects.link(ob_auto_sun)
ob_auto_sun.rotation_euler = (0.872665, 0.174533, 0.523599)
bpy.context.view_layer.update()
